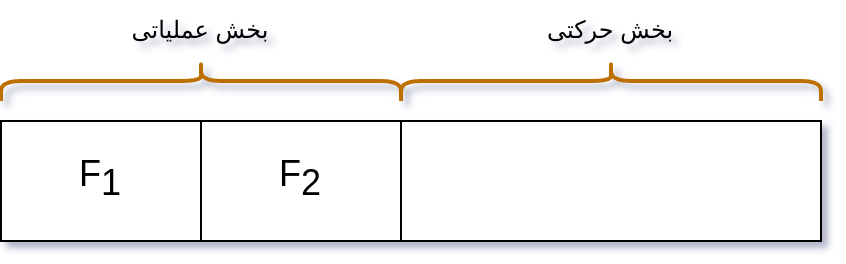

The diagram above was exported from draw.io. Its source (the exported page's mxGraphModel, read from the mxfile embedded in the PNG):
<mxGraphModel dx="354" dy="630" grid="1" gridSize="10" guides="1" tooltips="1" connect="1" arrows="1" fold="1" page="1" pageScale="1" pageWidth="850" pageHeight="1100" math="0" shadow="0">
  <root>
    <mxCell id="0" />
    <mxCell id="1" parent="0" />
    <mxCell id="dUth_oC2DTvi_c6odPAl-1" value="F&lt;sub style=&quot;font-size: 18px;&quot;&gt;1&lt;/sub&gt;" style="rounded=0;whiteSpace=wrap;html=1;fontSize=18;" vertex="1" parent="1">
      <mxGeometry x="300" y="640" width="100" height="60" as="geometry" />
    </mxCell>
    <mxCell id="dUth_oC2DTvi_c6odPAl-3" value="" style="rounded=0;whiteSpace=wrap;html=1;" vertex="1" parent="1">
      <mxGeometry x="500" y="640" width="210" height="60" as="geometry" />
    </mxCell>
    <mxCell id="dUth_oC2DTvi_c6odPAl-6" value="F&lt;sub style=&quot;font-size: 18px;&quot;&gt;2&lt;/sub&gt;" style="rounded=0;whiteSpace=wrap;html=1;fontSize=18;" vertex="1" parent="1">
      <mxGeometry x="400" y="640" width="100" height="60" as="geometry" />
    </mxCell>
    <mxCell id="dUth_oC2DTvi_c6odPAl-7" value="" style="shape=curlyBracket;whiteSpace=wrap;html=1;rounded=1;labelPosition=left;verticalLabelPosition=middle;align=right;verticalAlign=middle;rotation=90;fillColor=#f0a30a;strokeColor=#BD7000;fontColor=#000000;strokeWidth=2;" vertex="1" parent="1">
      <mxGeometry x="390" y="520" width="20" height="200" as="geometry" />
    </mxCell>
    <mxCell id="dUth_oC2DTvi_c6odPAl-8" value="" style="shape=curlyBracket;whiteSpace=wrap;html=1;rounded=1;labelPosition=left;verticalLabelPosition=middle;align=right;verticalAlign=middle;rotation=90;fillColor=#f0a30a;strokeColor=#BD7000;fontColor=#000000;strokeWidth=2;" vertex="1" parent="1">
      <mxGeometry x="595" y="515" width="20" height="210" as="geometry" />
    </mxCell>
    <mxCell id="dUth_oC2DTvi_c6odPAl-13" value="بخش عملیاتی" style="text;html=1;align=center;verticalAlign=middle;whiteSpace=wrap;rounded=0;fontColor=#000000;" vertex="1" parent="1">
      <mxGeometry x="360" y="580" width="80" height="30" as="geometry" />
    </mxCell>
    <mxCell id="dUth_oC2DTvi_c6odPAl-14" value="بخش حرکتی" style="text;html=1;align=center;verticalAlign=middle;whiteSpace=wrap;rounded=0;fontColor=#000000;" vertex="1" parent="1">
      <mxGeometry x="565" y="580" width="80" height="30" as="geometry" />
    </mxCell>
  </root>
</mxGraphModel>